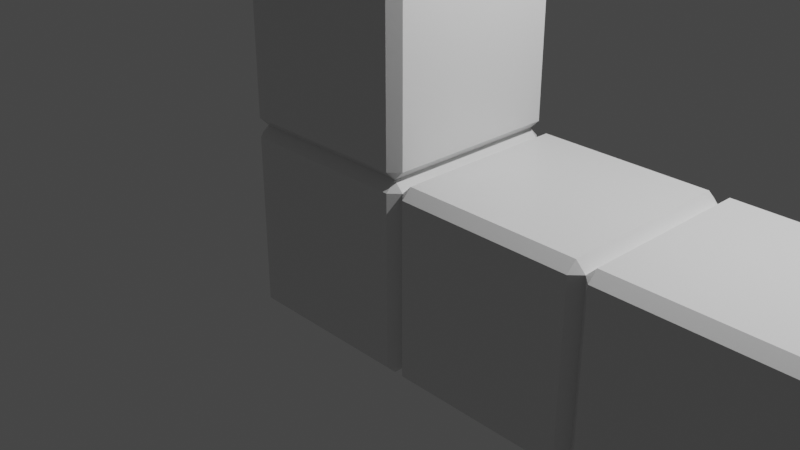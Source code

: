 # Source: fig3.blend  (saved by Blender 2.93.21; exported with 4.5.12 LTS)
import bpy
from mathutils import Matrix  # noqa: F401  (used for matrix-valued properties, if any)

bpy.ops.wm.read_factory_settings(use_empty=True)
scene = bpy.context.scene
scene.name = 'Scene'

# ---- collections
col_collection = bpy.data.collections.new('Collection'); scene.collection.children.link(col_collection)

# ---- materials (node trees are filled in below, after node groups)
mat_material = bpy.data.materials.new('Material')
mat_material.alpha_threshold = 0.0
mat_material.use_transparent_shadow = False
mat_material.line_color = (0.0, 0.0, 0.0, 1.0)

# ---- material node trees
mat_material.use_nodes = True; mat_material.node_tree.nodes.clear()
_N = mat_material.node_tree.nodes; _L = mat_material.node_tree.links
n0 = _N.new('ShaderNodeOutputMaterial'); n0.name = 'Material Output'; n0.location = (300, 300)
n1 = _N.new('ShaderNodeBsdfPrincipled'); n1.name = 'Principled BSDF'; n1.location = (10, 300)
n1.distribution = 'GGX'
n1.subsurface_method = 'BURLEY'
n1.inputs[2].default_value = 0.4
n1.inputs[3].default_value = 1.45
n1.inputs[27].default_value = (0.0, 0.0, 0.0, 1.0)
n1.inputs[28].default_value = 1.0
_L.new(n1.outputs[0], n0.inputs[0])
n0.is_active_output = True

# ---- world
world_world = bpy.data.worlds.new('World'); scene.world = world_world
world_world.use_nodes = True; world_world.node_tree.nodes.clear()
_N = world_world.node_tree.nodes; _L = world_world.node_tree.links
n0 = _N.new('ShaderNodeOutputWorld'); n0.name = 'World Output'; n0.location = (300, 300)
n1 = _N.new('ShaderNodeBackground'); n1.name = 'Background'; n1.location = (10, 300)
n1.inputs[0].default_value = (0.05088, 0.05088, 0.05088, 1.0)
_L.new(n1.outputs[0], n0.inputs[0])
n0.is_active_output = True
world_world.color = (0.05088, 0.05088, 0.05088)
world_world.use_sun_shadow = False
world_world.sun_shadow_jitter_overblur = 0.0

# ---- cameras
cam_camera = bpy.data.cameras.new('Camera')
cam_camera.clip_end = 100.0
cam_camera.ortho_scale = 7.314

# ---- lights
light_light = bpy.data.lights.new('Light', 'POINT')
light_light.transmission_factor = 0.0
light_light.energy = 1000.0
light_light.shadow_soft_size = 0.1
light_light.shadow_maximum_resolution = 0.006
light_light.use_absolute_resolution = True

# ---- meshes
me_cube = bpy.data.meshes.new('Cube')
me_cube.from_pydata([(1.0, 1.0, 1.0), (1.0, 1.0, -1.0), (1.0, -1.0, 1.0), (1.0, -1.0, -1.0), (-1.0, 1.0, 1.0), (-1.0, 1.0, -1.0), (-1.0, -1.0, 1.0), (-1.0, -1.0, -1.0)], [], [(0, 4, 6, 2), (3, 2, 6, 7), (7, 6, 4, 5), (5, 1, 3, 7), (1, 0, 2, 3), (5, 4, 0, 1)])
_uv = me_cube.uv_layers.new(name='UVMap')
_uv.uv.foreach_set('vector', [0.625, 0.5, 0.875, 0.5, 0.875, 0.75, 0.625, 0.75, 0.375, 0.75, 0.625, 0.75, 0.625, 1.0, 0.375, 1.0, 0.375, 0.0, 0.625, 0.0, 0.625, 0.25, 0.375, 0.25, 0.125, 0.5, 0.375, 0.5, 0.375, 0.75, 0.125, 0.75, 0.375, 0.5, 0.625, 0.5, 0.625, 0.75, 0.375, 0.75, 0.375, 0.25, 0.625, 0.25, 0.625, 0.5, 0.375, 0.5])
me_cube.materials.append(mat_material)
me_cube.use_remesh_preserve_volume = False
me_cube.use_remesh_preserve_attributes = False
me_cube.use_mirror_vertex_groups = False
me_cube.update()
me_cube_001 = bpy.data.meshes.new('Cube.001')
me_cube_001.from_pydata([(1.0, 1.0, 1.0), (1.0, 1.0, -1.0), (1.0, -1.0, 1.0), (1.0, -1.0, -1.0), (-1.0, 1.0, 1.0), (-1.0, 1.0, -1.0), (-1.0, -1.0, 1.0), (-1.0, -1.0, -1.0)], [], [(0, 4, 6, 2), (3, 2, 6, 7), (7, 6, 4, 5), (5, 1, 3, 7), (1, 0, 2, 3), (5, 4, 0, 1)])
_uv = me_cube_001.uv_layers.new(name='UVMap')
_uv.uv.foreach_set('vector', [0.625, 0.5, 0.875, 0.5, 0.875, 0.75, 0.625, 0.75, 0.375, 0.75, 0.625, 0.75, 0.625, 1.0, 0.375, 1.0, 0.375, 0.0, 0.625, 0.0, 0.625, 0.25, 0.375, 0.25, 0.125, 0.5, 0.375, 0.5, 0.375, 0.75, 0.125, 0.75, 0.375, 0.5, 0.625, 0.5, 0.625, 0.75, 0.375, 0.75, 0.375, 0.25, 0.625, 0.25, 0.625, 0.5, 0.375, 0.5])
me_cube_001.materials.append(mat_material)
me_cube_001.use_remesh_preserve_volume = False
me_cube_001.use_remesh_preserve_attributes = False
me_cube_001.use_mirror_vertex_groups = False
me_cube_001.update()
me_cube_002 = bpy.data.meshes.new('Cube.002')
me_cube_002.from_pydata([(1.0, 1.0, 1.0), (1.0, 1.0, -1.0), (1.0, -1.0, 1.0), (1.0, -1.0, -1.0), (-1.0, 1.0, 1.0), (-1.0, 1.0, -1.0), (-1.0, -1.0, 1.0), (-1.0, -1.0, -1.0)], [], [(0, 4, 6, 2), (3, 2, 6, 7), (7, 6, 4, 5), (5, 1, 3, 7), (1, 0, 2, 3), (5, 4, 0, 1)])
_uv = me_cube_002.uv_layers.new(name='UVMap')
_uv.uv.foreach_set('vector', [0.625, 0.5, 0.875, 0.5, 0.875, 0.75, 0.625, 0.75, 0.375, 0.75, 0.625, 0.75, 0.625, 1.0, 0.375, 1.0, 0.375, 0.0, 0.625, 0.0, 0.625, 0.25, 0.375, 0.25, 0.125, 0.5, 0.375, 0.5, 0.375, 0.75, 0.125, 0.75, 0.375, 0.5, 0.625, 0.5, 0.625, 0.75, 0.375, 0.75, 0.375, 0.25, 0.625, 0.25, 0.625, 0.5, 0.375, 0.5])
me_cube_002.materials.append(mat_material)
me_cube_002.use_remesh_preserve_volume = False
me_cube_002.use_remesh_preserve_attributes = False
me_cube_002.use_mirror_vertex_groups = False
me_cube_002.update()
me_cube_003 = bpy.data.meshes.new('Cube.003')
me_cube_003.from_pydata([(1.0, 1.0, 1.0), (1.0, 1.0, -1.0), (1.0, -1.0, 1.0), (1.0, -1.0, -1.0), (-1.0, 1.0, 1.0), (-1.0, 1.0, -1.0), (-1.0, -1.0, 1.0), (-1.0, -1.0, -1.0)], [], [(0, 4, 6, 2), (3, 2, 6, 7), (7, 6, 4, 5), (5, 1, 3, 7), (1, 0, 2, 3), (5, 4, 0, 1)])
_uv = me_cube_003.uv_layers.new(name='UVMap')
_uv.uv.foreach_set('vector', [0.625, 0.5, 0.875, 0.5, 0.875, 0.75, 0.625, 0.75, 0.375, 0.75, 0.625, 0.75, 0.625, 1.0, 0.375, 1.0, 0.375, 0.0, 0.625, 0.0, 0.625, 0.25, 0.375, 0.25, 0.125, 0.5, 0.375, 0.5, 0.375, 0.75, 0.125, 0.75, 0.375, 0.5, 0.625, 0.5, 0.625, 0.75, 0.375, 0.75, 0.375, 0.25, 0.625, 0.25, 0.625, 0.5, 0.375, 0.5])
me_cube_003.materials.append(mat_material)
me_cube_003.use_remesh_preserve_volume = False
me_cube_003.use_remesh_preserve_attributes = False
me_cube_003.use_mirror_vertex_groups = False
me_cube_003.update()

# ---- objects
ob_cube = bpy.data.objects.new('Cube', me_cube)
ob_light = bpy.data.objects.new('Light', light_light)
ob_camera = bpy.data.objects.new('Camera', cam_camera)
ob_cube_001 = bpy.data.objects.new('Cube.001', me_cube_001)
ob_cube_002 = bpy.data.objects.new('Cube.002', me_cube_002)
ob_cube_003 = bpy.data.objects.new('Cube.003', me_cube_003)

# ---- transforms, parenting, visibility, modifiers, constraints
ob_cube.location = (0.0, 0.0, 0.0)
ob_cube.lock_rotations_4d = False
ob_cube.empty_display_type = 'ARROWS'
ob_cube.lineart.crease_threshold = 0.0
_m = ob_cube.modifiers.new('Biselar', 'BEVEL')
ob_light.location = (4.076, 1.005, 5.904)
ob_light.rotation_euler = (0.6503, 0.05522, 1.866)
ob_light.lock_rotations_4d = False
ob_light.empty_display_type = 'ARROWS'
ob_light.color = (0.0, 0.0, 0.0, 0.0)
ob_light.lineart.crease_threshold = 0.0
ob_camera.location = (7.359, -6.926, 4.958)
ob_camera.rotation_euler = (1.109, 0.0, 0.8149)
ob_camera.lock_rotations_4d = False
ob_camera.empty_display_type = 'ARROWS'
ob_camera.color = (0.0, 0.0, 0.0, 0.0)
ob_camera.display_type = 'WIRE'
ob_camera.lineart.crease_threshold = 0.0
ob_cube_001.location = (0.0, 0.0, 2.0)
ob_cube_001.lock_rotations_4d = False
ob_cube_001.empty_display_type = 'ARROWS'
ob_cube_001.lineart.crease_threshold = 0.0
_m = ob_cube_001.modifiers.new('Biselar', 'BEVEL')
ob_cube_002.location = (2.0, 0.0, 0.0)
ob_cube_002.lock_rotations_4d = False
ob_cube_002.empty_display_type = 'ARROWS'
ob_cube_002.lineart.crease_threshold = 0.0
_m = ob_cube_002.modifiers.new('Biselar', 'BEVEL')
ob_cube_003.location = (4.0, 0.0, 0.0)
ob_cube_003.lock_rotations_4d = False
ob_cube_003.empty_display_type = 'ARROWS'
ob_cube_003.lineart.crease_threshold = 0.0
_m = ob_cube_003.modifiers.new('Biselar', 'BEVEL')

# ---- collection membership
col_collection.objects.link(ob_cube)
col_collection.objects.link(ob_light)
col_collection.objects.link(ob_camera)
col_collection.objects.link(ob_cube_001)
col_collection.objects.link(ob_cube_002)
col_collection.objects.link(ob_cube_003)

# ---- scene / render settings (as saved in the file)
scene.camera = ob_camera
scene.frame_start = 1; scene.frame_end = 250; scene.frame_set(1)
scene.render.engine = 'BLENDER_EEVEE_NEXT'
scene.cycles.use_denoising = False
scene.cycles.samples = 128
scene.cycles.sampling_pattern = 'TABULATED_SOBOL'
scene.cycles.use_adaptive_sampling = False
scene.cycles.use_light_tree = False
scene.view_settings.view_transform = 'Filmic'
bpy.context.view_layer.update()
